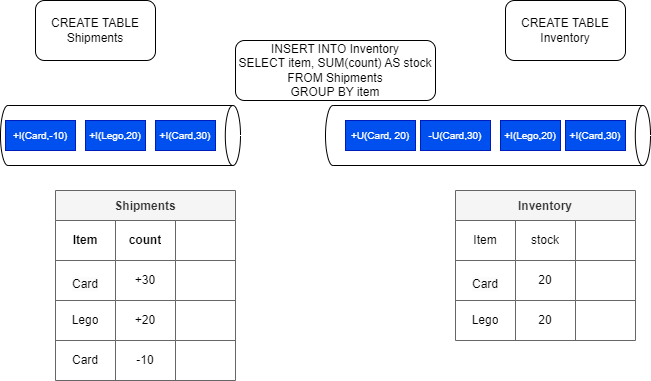

The diagram above was exported from draw.io. Its source (the exported page's mxGraphModel, read from the mxfile embedded in the PNG):
<mxGraphModel dx="576" dy="344" grid="1" gridSize="10" guides="1" tooltips="1" connect="1" arrows="1" fold="1" page="1" pageScale="1" pageWidth="850" pageHeight="1100" math="0" shadow="0">
  <root>
    <mxCell id="0" />
    <mxCell id="1" parent="0" />
    <mxCell id="2" value="CREATE TABLE Shipments" style="rounded=1;whiteSpace=wrap;html=1;" parent="1" vertex="1">
      <mxGeometry x="40" y="30" width="120" height="60" as="geometry" />
    </mxCell>
    <mxCell id="3" value="" style="shape=cylinder3;whiteSpace=wrap;html=1;boundedLbl=1;backgroundOutline=1;size=7.600006103515625;rotation=90;" parent="1" vertex="1">
      <mxGeometry x="95" y="45" width="60" height="240" as="geometry" />
    </mxCell>
    <mxCell id="4" value="+I(Card,30)" style="rounded=0;whiteSpace=wrap;html=1;fillColor=#0050ef;fontColor=#ffffff;strokeColor=#001DBC;fontSize=10;" parent="1" vertex="1">
      <mxGeometry x="160" y="150" width="60" height="30" as="geometry" />
    </mxCell>
    <mxCell id="5" value="Shipments" style="shape=table;startSize=30;container=1;collapsible=0;childLayout=tableLayout;fontStyle=1;align=center;fillColor=#f5f5f5;strokeColor=#666666;fontColor=#333333;" parent="1" vertex="1">
      <mxGeometry x="60" y="220" width="180" height="190" as="geometry" />
    </mxCell>
    <mxCell id="6" value="" style="shape=tableRow;horizontal=0;startSize=0;swimlaneHead=0;swimlaneBody=0;top=0;left=0;bottom=0;right=0;collapsible=0;dropTarget=0;fillColor=none;points=[[0,0.5],[1,0.5]];portConstraint=eastwest;" parent="5" vertex="1">
      <mxGeometry y="30" width="180" height="40" as="geometry" />
    </mxCell>
    <mxCell id="7" value="" style="shape=partialRectangle;html=1;whiteSpace=wrap;connectable=0;fillColor=none;top=0;left=0;bottom=0;right=0;overflow=hidden;" parent="6" vertex="1">
      <mxGeometry width="60" height="40" as="geometry">
        <mxRectangle width="60" height="40" as="alternateBounds" />
      </mxGeometry>
    </mxCell>
    <mxCell id="8" value="" style="shape=partialRectangle;html=1;whiteSpace=wrap;connectable=0;fillColor=none;top=0;left=0;bottom=0;right=0;overflow=hidden;" parent="6" vertex="1">
      <mxGeometry x="60" width="60" height="40" as="geometry">
        <mxRectangle width="60" height="40" as="alternateBounds" />
      </mxGeometry>
    </mxCell>
    <mxCell id="9" value="" style="shape=partialRectangle;html=1;whiteSpace=wrap;connectable=0;fillColor=none;top=0;left=0;bottom=0;right=0;overflow=hidden;" parent="6" vertex="1">
      <mxGeometry x="120" width="60" height="40" as="geometry">
        <mxRectangle width="60" height="40" as="alternateBounds" />
      </mxGeometry>
    </mxCell>
    <mxCell id="10" value="" style="shape=tableRow;horizontal=0;startSize=0;swimlaneHead=0;swimlaneBody=0;top=0;left=0;bottom=0;right=0;collapsible=0;dropTarget=0;fillColor=none;points=[[0,0.5],[1,0.5]];portConstraint=eastwest;" parent="5" vertex="1">
      <mxGeometry y="70" width="180" height="40" as="geometry" />
    </mxCell>
    <mxCell id="11" value="&#10;&lt;span style=&quot;color: rgb(0, 0, 0); font-family: Helvetica; font-size: 12px; font-style: normal; font-variant-ligatures: normal; font-variant-caps: normal; font-weight: 400; letter-spacing: normal; orphans: 2; text-align: center; text-indent: 0px; text-transform: none; widows: 2; word-spacing: 0px; -webkit-text-stroke-width: 0px; background-color: rgb(251, 251, 251); text-decoration-thickness: initial; text-decoration-style: initial; text-decoration-color: initial; float: none; display: inline !important;&quot;&gt;Card&lt;/span&gt;&#10;&#10;" style="shape=partialRectangle;html=1;whiteSpace=wrap;connectable=0;fillColor=none;top=0;left=0;bottom=0;right=0;overflow=hidden;" parent="10" vertex="1">
      <mxGeometry width="60" height="40" as="geometry">
        <mxRectangle width="60" height="40" as="alternateBounds" />
      </mxGeometry>
    </mxCell>
    <mxCell id="12" value="+30" style="shape=partialRectangle;html=1;whiteSpace=wrap;connectable=0;fillColor=none;top=0;left=0;bottom=0;right=0;overflow=hidden;" parent="10" vertex="1">
      <mxGeometry x="60" width="60" height="40" as="geometry">
        <mxRectangle width="60" height="40" as="alternateBounds" />
      </mxGeometry>
    </mxCell>
    <mxCell id="13" value="" style="shape=partialRectangle;html=1;whiteSpace=wrap;connectable=0;fillColor=none;top=0;left=0;bottom=0;right=0;overflow=hidden;" parent="10" vertex="1">
      <mxGeometry x="120" width="60" height="40" as="geometry">
        <mxRectangle width="60" height="40" as="alternateBounds" />
      </mxGeometry>
    </mxCell>
    <mxCell id="14" value="" style="shape=tableRow;horizontal=0;startSize=0;swimlaneHead=0;swimlaneBody=0;top=0;left=0;bottom=0;right=0;collapsible=0;dropTarget=0;fillColor=none;points=[[0,0.5],[1,0.5]];portConstraint=eastwest;" parent="5" vertex="1">
      <mxGeometry y="110" width="180" height="40" as="geometry" />
    </mxCell>
    <mxCell id="15" value="Lego" style="shape=partialRectangle;html=1;whiteSpace=wrap;connectable=0;fillColor=none;top=0;left=0;bottom=0;right=0;overflow=hidden;" parent="14" vertex="1">
      <mxGeometry width="60" height="40" as="geometry">
        <mxRectangle width="60" height="40" as="alternateBounds" />
      </mxGeometry>
    </mxCell>
    <mxCell id="16" value="+20" style="shape=partialRectangle;html=1;whiteSpace=wrap;connectable=0;fillColor=none;top=0;left=0;bottom=0;right=0;overflow=hidden;" parent="14" vertex="1">
      <mxGeometry x="60" width="60" height="40" as="geometry">
        <mxRectangle width="60" height="40" as="alternateBounds" />
      </mxGeometry>
    </mxCell>
    <mxCell id="17" value="" style="shape=partialRectangle;html=1;whiteSpace=wrap;connectable=0;fillColor=none;top=0;left=0;bottom=0;right=0;overflow=hidden;" parent="14" vertex="1">
      <mxGeometry x="120" width="60" height="40" as="geometry">
        <mxRectangle width="60" height="40" as="alternateBounds" />
      </mxGeometry>
    </mxCell>
    <mxCell id="41" value="" style="shape=tableRow;horizontal=0;startSize=0;swimlaneHead=0;swimlaneBody=0;top=0;left=0;bottom=0;right=0;collapsible=0;dropTarget=0;fillColor=none;points=[[0,0.5],[1,0.5]];portConstraint=eastwest;" parent="5" vertex="1">
      <mxGeometry y="150" width="180" height="40" as="geometry" />
    </mxCell>
    <mxCell id="42" value="Card" style="shape=partialRectangle;html=1;whiteSpace=wrap;connectable=0;fillColor=none;top=0;left=0;bottom=0;right=0;overflow=hidden;" parent="41" vertex="1">
      <mxGeometry width="60" height="40" as="geometry">
        <mxRectangle width="60" height="40" as="alternateBounds" />
      </mxGeometry>
    </mxCell>
    <mxCell id="43" value="-10" style="shape=partialRectangle;html=1;whiteSpace=wrap;connectable=0;fillColor=none;top=0;left=0;bottom=0;right=0;overflow=hidden;" parent="41" vertex="1">
      <mxGeometry x="60" width="60" height="40" as="geometry">
        <mxRectangle width="60" height="40" as="alternateBounds" />
      </mxGeometry>
    </mxCell>
    <mxCell id="44" value="" style="shape=partialRectangle;html=1;whiteSpace=wrap;connectable=0;fillColor=none;top=0;left=0;bottom=0;right=0;overflow=hidden;" parent="41" vertex="1">
      <mxGeometry x="120" width="60" height="40" as="geometry">
        <mxRectangle width="60" height="40" as="alternateBounds" />
      </mxGeometry>
    </mxCell>
    <mxCell id="18" value="" style="shape=cylinder3;whiteSpace=wrap;html=1;boundedLbl=1;backgroundOutline=1;size=7.600006103515625;rotation=90;" parent="1" vertex="1">
      <mxGeometry x="462.5" y="2.5" width="60" height="325" as="geometry" />
    </mxCell>
    <mxCell id="19" value="+I(Card,30)" style="rounded=0;whiteSpace=wrap;html=1;fillColor=#0050ef;fontColor=#ffffff;strokeColor=#001DBC;fontSize=10;" parent="1" vertex="1">
      <mxGeometry x="570" y="150" width="60" height="30" as="geometry" />
    </mxCell>
    <mxCell id="20" value="CREATE TABLE Inventory" style="rounded=1;whiteSpace=wrap;html=1;" parent="1" vertex="1">
      <mxGeometry x="510" y="30" width="120" height="60" as="geometry" />
    </mxCell>
    <mxCell id="21" value="INSERT INTO Inventory&lt;br&gt;SELECT item, SUM(count) AS stock FROM Shipments&lt;br&gt;GROUP BY item" style="rounded=1;whiteSpace=wrap;html=1;" parent="1" vertex="1">
      <mxGeometry x="240" y="70" width="200" height="60" as="geometry" />
    </mxCell>
    <mxCell id="22" value="Item" style="shape=partialRectangle;html=1;whiteSpace=wrap;connectable=0;fillColor=none;top=0;left=0;bottom=0;right=0;overflow=hidden;fontStyle=1" parent="1" vertex="1">
      <mxGeometry x="60" y="250" width="60" height="40" as="geometry">
        <mxRectangle width="60" height="40" as="alternateBounds" />
      </mxGeometry>
    </mxCell>
    <mxCell id="23" value="count" style="shape=partialRectangle;html=1;whiteSpace=wrap;connectable=0;fillColor=none;top=0;left=0;bottom=0;right=0;overflow=hidden;fontStyle=1" parent="1" vertex="1">
      <mxGeometry x="120" y="250" width="60" height="40" as="geometry">
        <mxRectangle width="60" height="40" as="alternateBounds" />
      </mxGeometry>
    </mxCell>
    <mxCell id="26" value="Inventory" style="shape=table;startSize=30;container=1;collapsible=0;childLayout=tableLayout;fontStyle=1;align=center;fillColor=#f5f5f5;strokeColor=#666666;fontColor=#333333;" parent="1" vertex="1">
      <mxGeometry x="460" y="220" width="180" height="150" as="geometry" />
    </mxCell>
    <mxCell id="27" value="" style="shape=tableRow;horizontal=0;startSize=0;swimlaneHead=0;swimlaneBody=0;top=0;left=0;bottom=0;right=0;collapsible=0;dropTarget=0;fillColor=none;points=[[0,0.5],[1,0.5]];portConstraint=eastwest;" parent="26" vertex="1">
      <mxGeometry y="30" width="180" height="40" as="geometry" />
    </mxCell>
    <mxCell id="28" value="Item" style="shape=partialRectangle;html=1;whiteSpace=wrap;connectable=0;fillColor=none;top=0;left=0;bottom=0;right=0;overflow=hidden;" parent="27" vertex="1">
      <mxGeometry width="60" height="40" as="geometry">
        <mxRectangle width="60" height="40" as="alternateBounds" />
      </mxGeometry>
    </mxCell>
    <mxCell id="29" value="stock" style="shape=partialRectangle;html=1;whiteSpace=wrap;connectable=0;fillColor=none;top=0;left=0;bottom=0;right=0;overflow=hidden;" parent="27" vertex="1">
      <mxGeometry x="60" width="60" height="40" as="geometry">
        <mxRectangle width="60" height="40" as="alternateBounds" />
      </mxGeometry>
    </mxCell>
    <mxCell id="30" value="" style="shape=partialRectangle;html=1;whiteSpace=wrap;connectable=0;fillColor=none;top=0;left=0;bottom=0;right=0;overflow=hidden;" parent="27" vertex="1">
      <mxGeometry x="120" width="60" height="40" as="geometry">
        <mxRectangle width="60" height="40" as="alternateBounds" />
      </mxGeometry>
    </mxCell>
    <mxCell id="31" value="" style="shape=tableRow;horizontal=0;startSize=0;swimlaneHead=0;swimlaneBody=0;top=0;left=0;bottom=0;right=0;collapsible=0;dropTarget=0;fillColor=none;points=[[0,0.5],[1,0.5]];portConstraint=eastwest;" parent="26" vertex="1">
      <mxGeometry y="70" width="180" height="40" as="geometry" />
    </mxCell>
    <mxCell id="32" value="&#10;&lt;span style=&quot;color: rgb(0, 0, 0); font-family: Helvetica; font-size: 12px; font-style: normal; font-variant-ligatures: normal; font-variant-caps: normal; font-weight: 400; letter-spacing: normal; orphans: 2; text-align: center; text-indent: 0px; text-transform: none; widows: 2; word-spacing: 0px; -webkit-text-stroke-width: 0px; background-color: rgb(251, 251, 251); text-decoration-thickness: initial; text-decoration-style: initial; text-decoration-color: initial; float: none; display: inline !important;&quot;&gt;Card&lt;/span&gt;&#10;&#10;" style="shape=partialRectangle;html=1;whiteSpace=wrap;connectable=0;fillColor=none;top=0;left=0;bottom=0;right=0;overflow=hidden;" parent="31" vertex="1">
      <mxGeometry width="60" height="40" as="geometry">
        <mxRectangle width="60" height="40" as="alternateBounds" />
      </mxGeometry>
    </mxCell>
    <mxCell id="33" value="20" style="shape=partialRectangle;html=1;whiteSpace=wrap;connectable=0;fillColor=none;top=0;left=0;bottom=0;right=0;overflow=hidden;" parent="31" vertex="1">
      <mxGeometry x="60" width="60" height="40" as="geometry">
        <mxRectangle width="60" height="40" as="alternateBounds" />
      </mxGeometry>
    </mxCell>
    <mxCell id="34" value="" style="shape=partialRectangle;html=1;whiteSpace=wrap;connectable=0;fillColor=none;top=0;left=0;bottom=0;right=0;overflow=hidden;" parent="31" vertex="1">
      <mxGeometry x="120" width="60" height="40" as="geometry">
        <mxRectangle width="60" height="40" as="alternateBounds" />
      </mxGeometry>
    </mxCell>
    <mxCell id="35" value="" style="shape=tableRow;horizontal=0;startSize=0;swimlaneHead=0;swimlaneBody=0;top=0;left=0;bottom=0;right=0;collapsible=0;dropTarget=0;fillColor=none;points=[[0,0.5],[1,0.5]];portConstraint=eastwest;" parent="26" vertex="1">
      <mxGeometry y="110" width="180" height="40" as="geometry" />
    </mxCell>
    <mxCell id="36" value="Lego" style="shape=partialRectangle;html=1;whiteSpace=wrap;connectable=0;fillColor=none;top=0;left=0;bottom=0;right=0;overflow=hidden;" parent="35" vertex="1">
      <mxGeometry width="60" height="40" as="geometry">
        <mxRectangle width="60" height="40" as="alternateBounds" />
      </mxGeometry>
    </mxCell>
    <mxCell id="37" value="20" style="shape=partialRectangle;html=1;whiteSpace=wrap;connectable=0;fillColor=none;top=0;left=0;bottom=0;right=0;overflow=hidden;" parent="35" vertex="1">
      <mxGeometry x="60" width="60" height="40" as="geometry">
        <mxRectangle width="60" height="40" as="alternateBounds" />
      </mxGeometry>
    </mxCell>
    <mxCell id="38" value="" style="shape=partialRectangle;html=1;whiteSpace=wrap;connectable=0;fillColor=none;top=0;left=0;bottom=0;right=0;overflow=hidden;" parent="35" vertex="1">
      <mxGeometry x="120" width="60" height="40" as="geometry">
        <mxRectangle width="60" height="40" as="alternateBounds" />
      </mxGeometry>
    </mxCell>
    <mxCell id="45" value="+I(Lego,20)" style="rounded=0;whiteSpace=wrap;html=1;fillColor=#0050ef;fontColor=#ffffff;strokeColor=#001DBC;fontSize=10;" parent="1" vertex="1">
      <mxGeometry x="90" y="150" width="60" height="30" as="geometry" />
    </mxCell>
    <mxCell id="46" value="+I(Card,-10)" style="rounded=0;whiteSpace=wrap;html=1;fillColor=#0050ef;fontColor=#ffffff;strokeColor=#001DBC;fontSize=10;" parent="1" vertex="1">
      <mxGeometry x="10" y="150" width="70" height="30" as="geometry" />
    </mxCell>
    <mxCell id="47" value="+I(Lego,20)" style="rounded=0;whiteSpace=wrap;html=1;fillColor=#0050ef;fontColor=#ffffff;strokeColor=#001DBC;fontSize=10;" parent="1" vertex="1">
      <mxGeometry x="505" y="150" width="60" height="30" as="geometry" />
    </mxCell>
    <mxCell id="48" value="-U(Card,30)" style="rounded=0;whiteSpace=wrap;html=1;fillColor=#0050ef;fontColor=#ffffff;strokeColor=#001DBC;fontSize=10;" parent="1" vertex="1">
      <mxGeometry x="425" y="150" width="70" height="30" as="geometry" />
    </mxCell>
    <mxCell id="49" value="+U(Card, 20)" style="rounded=0;whiteSpace=wrap;html=1;fillColor=#0050ef;fontColor=#ffffff;strokeColor=#001DBC;fontSize=10;" vertex="1" parent="1">
      <mxGeometry x="350" y="150" width="70" height="30" as="geometry" />
    </mxCell>
  </root>
</mxGraphModel>